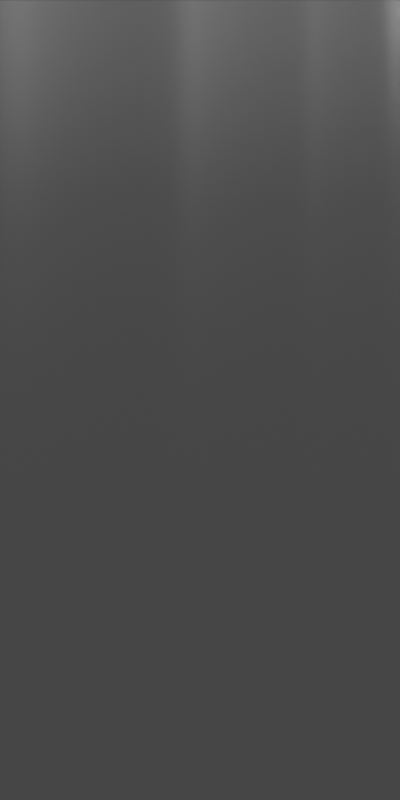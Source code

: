 # Source: ionthruster_X3_new.blend  (saved by Blender 3.6.11; exported with 4.5.12 LTS)
import bpy
from mathutils import Matrix  # noqa: F401  (used for matrix-valued properties, if any)

bpy.ops.wm.read_factory_settings(use_empty=True)
scene = bpy.context.scene
scene.name = 'Scene'

# ---- collections
col_collection = bpy.data.collections.new('Collection'); scene.collection.children.link(col_collection)
col_ion_thruster_volumetric = bpy.data.collections.new('Ion Thruster Volumetric'); col_collection.children.link(col_ion_thruster_volumetric)

# ---- materials (node trees are filled in below, after node groups)
mat_material_002 = bpy.data.materials.new('Material.002')
mat_material_002.use_transparent_shadow = False

# ---- material node trees
mat_material_002.use_nodes = True; mat_material_002.node_tree.nodes.clear()
_N = mat_material_002.node_tree.nodes; _L = mat_material_002.node_tree.links
n0 = _N.new('NodeFrame'); n0.name = 'Frame.001'; n0.location = (-82, 277)
n0.width = 271
n1 = _N.new('NodeFrame'); n1.name = 'Frame.004'; n1.location = (890, 142)
n1.width = 370
n2 = _N.new('NodeFrame'); n2.name = 'Frame'; n2.location = (-390, 725)
n2.width = 307
n3 = _N.new('NodeFrame'); n3.name = 'Frame.003'; n3.location = (117, -195)
n3.width = 301
n4 = _N.new('NodeFrame'); n4.name = 'Frame.002'; n4.location = (125, 51)
n4.width = 302
n5 = _N.new('ShaderNodeMapping'); n5.name = 'Mapping'; n5.location = (-500, 380)
n5.inputs[1].default_value = (-0.6, -0.6, 0.0)
n5.inputs[3].default_value = (1.2, 1.2, 0.0)
n6 = _N.new('ShaderNodeMapping'); n6.name = 'Mapping.001'; n6.location = (-500, -20)
n6.inputs[2].default_value = (0.0, 1.571, 0.0)
n7 = _N.new('ShaderNodeValToRGB'); n7.name = 'Color Ramp'; n7.location = (-80, 500)
n7.color_ramp.interpolation = 'B_SPLINE'
while len(n7.color_ramp.elements) > 1: n7.color_ramp.elements.remove(n7.color_ramp.elements[-1])
n7.color_ramp.elements[0].position = 0.1886; n7.color_ramp.elements[0].color = (0.0, 0.0, 0.0, 1.0)
_e = n7.color_ramp.elements.new(0.2364); _e.color = (0.0, 0.0, 0.0, 1.0)
_e = n7.color_ramp.elements.new(0.2727); _e.color = (0.0, 0.0, 0.0, 1.0)
_e = n7.color_ramp.elements.new(0.3227); _e.color = (0.0, 0.0, 0.0, 1.0)
_e = n7.color_ramp.elements.new(0.3795); _e.color = (0.0, 0.0, 0.0, 1.0)
_e = n7.color_ramp.elements.new(0.4295); _e.color = (0.0, 0.0, 0.0, 1.0)
_e = n7.color_ramp.elements.new(0.4761); _e.color = (0.0, 0.0, 0.0, 1.0)
_e = n7.color_ramp.elements.new(0.5263); _e.color = (0.002101, 0.002101, 0.002101, 1.0)
_e = n7.color_ramp.elements.new(0.6012); _e.color = (0.0, 0.0, 0.0, 1.0)
_e = n7.color_ramp.elements.new(0.6838); _e.color = (0.0, 0.0, 0.0, 1.0)
_e = n7.color_ramp.elements.new(0.7506); _e.color = (0.0, 0.0, 0.0, 1.0)
_e = n7.color_ramp.elements.new(0.7786); _e.color = (0.0, 0.0, 0.0, 1.0)
_e = n7.color_ramp.elements.new(0.8237); _e.color = (0.0, 0.0, 0.0, 1.0)
_e = n7.color_ramp.elements.new(0.8873); _e.color = (0.0, 0.0, 0.0, 1.0)
_e = n7.color_ramp.elements.new(0.9509); _e.color = (0.0, 0.0, 0.0, 1.0)
_e = n7.color_ramp.elements.new(0.9773); _e.color = (0.3135, 0.3135, 0.3135, 1.0)
n8 = _N.new('ShaderNodeTexGradient'); n8.name = 'Gradient Texture.001'; n8.location = (-311, -59)
n8.gradient_type = 'QUADRATIC'
n9 = _N.new('ShaderNodeValToRGB'); n9.name = 'Color Ramp.002'; n9.location = (-129, -128)
n9.color_ramp.interpolation = 'B_SPLINE'
while len(n9.color_ramp.elements) > 1: n9.color_ramp.elements.remove(n9.color_ramp.elements[-1])
n9.color_ramp.elements[0].position = 0.5682; n9.color_ramp.elements[0].color = (0.0, 0.0, 0.0, 1.0)
_e = n9.color_ramp.elements.new(1.0); _e.color = (0.1949, 0.1949, 0.1949, 1.0)
n10 = _N.new('ShaderNodeValToRGB'); n10.name = 'Color Ramp.001'; n10.location = (-126, 117)
n10.color_ramp.interpolation = 'B_SPLINE'
while len(n10.color_ramp.elements) > 1: n10.color_ramp.elements.remove(n10.color_ramp.elements[-1])
n10.color_ramp.elements[0].position = 0.0; n10.color_ramp.elements[0].color = (0.0, 0.0, 0.0, 1.0)
_e = n10.color_ramp.elements.new(0.6364); _e.color = (0.0, 0.0, 0.0, 1.0)
_e = n10.color_ramp.elements.new(0.8591); _e.color = (0.2744, 0.2744, 0.2744, 1.0)
_e = n10.color_ramp.elements.new(1.0); _e.color = (1.0, 1.0, 1.0, 1.0)
n11 = _N.new('ShaderNodeTexCoord'); n11.name = 'Texture Coordinate'; n11.location = (-713, 239)
n12 = _N.new('ShaderNodeMath'); n12.name = 'Math'; n12.location = (477, 289)
n12.operation = 'MULTIPLY'
n13 = _N.new('ShaderNodeMath'); n13.name = 'Math.002'; n13.location = (460, 4)
n13.operation = 'MULTIPLY'
n14 = _N.new('ShaderNodeOutputMaterial'); n14.name = 'Material Output'; n14.location = (1337, 333)
n15 = _N.new('ShaderNodeEmission'); n15.name = 'Emission'; n15.location = (1137, 313)
n16 = _N.new('ShaderNodeMath'); n16.name = 'Math.001'; n16.location = (917, 313)
n16.operation = 'MULTIPLY'
n16.inputs[1].default_value = 38.7
n17 = _N.new('ShaderNodeMath'); n17.name = 'Math.003'; n17.location = (693, 286)
n17.use_clamp = True
n18 = _N.new('ShaderNodeTexGradient'); n18.name = 'Gradient Texture'; n18.location = (-291, 497)
n18.gradient_type = 'QUADRATIC_SPHERE'
n19 = _N.new('ShaderNodeValToRGB'); n19.name = 'Color Ramp.003'; n19.location = (-71, 733)
n19.color_ramp.interpolation = 'B_SPLINE'
while len(n19.color_ramp.elements) > 1: n19.color_ramp.elements.remove(n19.color_ramp.elements[-1])
n19.color_ramp.elements[0].position = 0.07625; n19.color_ramp.elements[0].color = (0.0, 0.0, 0.0, 1.0)
_e = n19.color_ramp.elements.new(0.12); _e.color = (0.0, 0.0, 0.0, 1.0)
_e = n19.color_ramp.elements.new(0.1637); _e.color = (0.1237, 0.1237, 0.1237, 1.0)
_e = n19.color_ramp.elements.new(0.2075); _e.color = (0.0, 0.0, 0.0, 1.0)
_e = n19.color_ramp.elements.new(0.3162); _e.color = (0.0, 0.0, 0.0, 1.0)
_e = n19.color_ramp.elements.new(0.425); _e.color = (0.0, 0.0, 0.0, 1.0)
_e = n19.color_ramp.elements.new(0.4625); _e.color = (0.1237, 0.1237, 0.1237, 1.0)
_e = n19.color_ramp.elements.new(0.5); _e.color = (0.0, 0.0, 0.0, 1.0)
_e = n19.color_ramp.elements.new(0.6075); _e.color = (0.0, 0.0, 0.0, 1.0)
_e = n19.color_ramp.elements.new(0.715); _e.color = (0.0, 0.0, 0.0, 1.0)
_e = n19.color_ramp.elements.new(0.75); _e.color = (0.1237, 0.1237, 0.1237, 1.0)
_e = n19.color_ramp.elements.new(0.785); _e.color = (0.0, 0.0, 0.0, 1.0)
_e = n19.color_ramp.elements.new(0.8925); _e.color = (0.0, 0.0, 0.0, 1.0)
_e = n19.color_ramp.elements.new(0.9237); _e.color = (0.0, 0.0, 0.0, 1.0)
_e = n19.color_ramp.elements.new(0.955); _e.color = (0.0, 0.0, 0.0, 1.0)
_e = n19.color_ramp.elements.new(0.975); _e.color = (0.0, 0.0, 0.0, 1.0)
_L.new(n15.outputs[0], n14.inputs[1])
_L.new(n5.outputs[0], n18.inputs[0])
_L.new(n11.outputs[0], n5.inputs[0])
_L.new(n16.outputs[0], n15.inputs[1])
_L.new(n18.outputs[1], n7.inputs[0])
_L.new(n6.outputs[0], n8.inputs[0])
_L.new(n11.outputs[0], n6.inputs[0])
_L.new(n7.outputs[0], n12.inputs[0])
_L.new(n10.outputs[0], n12.inputs[1])
_L.new(n8.outputs[1], n10.inputs[0])
_L.new(n17.outputs[0], n16.inputs[0])
_L.new(n8.outputs[1], n9.inputs[0])
_L.new(n18.outputs[1], n19.inputs[0])
_L.new(n19.outputs[0], n13.inputs[0])
_L.new(n9.outputs[0], n13.inputs[1])
_L.new(n12.outputs[0], n17.inputs[0])
_L.new(n13.outputs[0], n17.inputs[1])
n14.is_active_output = True

# ---- world
world_world = bpy.data.worlds.new('World'); scene.world = world_world
world_world.use_nodes = True; world_world.node_tree.nodes.clear()
_N = world_world.node_tree.nodes; _L = world_world.node_tree.links
n0 = _N.new('ShaderNodeOutputWorld'); n0.name = 'World Output'; n0.location = (300, 300)
n1 = _N.new('ShaderNodeBackground'); n1.name = 'Background'; n1.location = (10, 300)
n1.inputs[0].default_value = (0.05088, 0.05088, 0.05088, 1.0)
_L.new(n1.outputs[0], n0.inputs[0])
n0.is_active_output = True
world_world.color = (0.05088, 0.05088, 0.05088)
world_world.use_sun_shadow = False
world_world.sun_shadow_jitter_overblur = 0.0

# ---- cameras
cam_camera = bpy.data.cameras.new('Camera')
cam_camera.type = 'ORTHO'
cam_camera.ortho_scale = 2.0

# ---- meshes
me_cube_003 = bpy.data.meshes.new('Cube.003')
me_cube_003.from_pydata([(-1.0, -1.0, -1.0), (-1.0, -1.0, 1.0), (-1.0, 1.0, -1.0), (-1.0, 1.0, 1.0), (1.0, -1.0, -1.0), (1.0, -1.0, 1.0), (1.0, 1.0, -1.0), (1.0, 1.0, 1.0)], [], [(0, 1, 3, 2), (2, 3, 7, 6), (6, 7, 5, 4), (4, 5, 1, 0), (2, 6, 4, 0), (7, 3, 1, 5)])
_uv = me_cube_003.uv_layers.new(name='UVMap')
_uv.uv.foreach_set('vector', [0.375, 0.0, 0.625, 0.0, 0.625, 0.25, 0.375, 0.25, 0.375, 0.25, 0.625, 0.25, 0.625, 0.5, 0.375, 0.5, 0.375, 0.5, 0.625, 0.5, 0.625, 0.75, 0.375, 0.75, 0.375, 0.75, 0.625, 0.75, 0.625, 1.0, 0.375, 1.0, 0.125, 0.5, 0.375, 0.5, 0.375, 0.75, 0.125, 0.75, 0.625, 0.5, 0.875, 0.5, 0.875, 0.75, 0.625, 0.75])
me_cube_003.materials.append(mat_material_002)
me_cube_003.update()

# ---- objects
ob_camera = bpy.data.objects.new('Camera', cam_camera)
ob_cube_001 = bpy.data.objects.new('Cube.001', me_cube_003)

# ---- transforms, parenting, visibility, modifiers, constraints
ob_camera.location = (-3.76, 0.5, -1.266e-06)
ob_camera.rotation_euler = (1.571, 0.0, -1.571)
ob_cube_001.location = (0.0, 0.0, 0.0)
ob_cube_001.scale = (0.2, 1.0, 1.0)

# ---- collection membership
col_collection.objects.link(ob_camera)
col_ion_thruster_volumetric.objects.link(ob_cube_001)

# ---- scene / render settings (as saved in the file)
scene.camera = ob_camera
scene.frame_start = 1; scene.frame_end = 250; scene.frame_set(1)
scene.render.engine = 'BLENDER_EEVEE_NEXT'
scene.render.resolution_x = 256
scene.render.resolution_y = 512
scene.cycles.sampling_pattern = 'TABULATED_SOBOL'
scene.view_settings.view_transform = 'Filmic'
bpy.context.view_layer.update()
